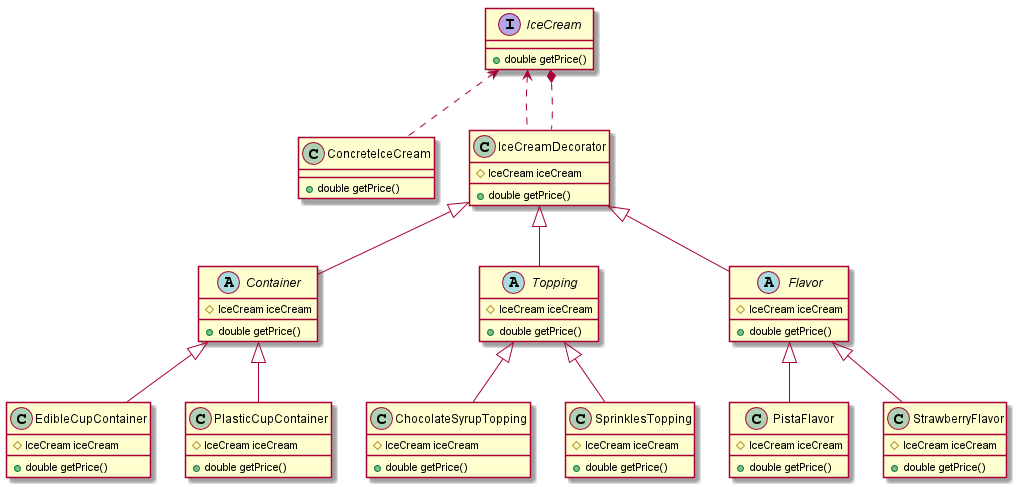

The diagram above was rendered by PlantUML. Its source (embedded in the PNG):
@startuml
interface IceCream {
 +double getPrice()
}

class ConcreteIceCream {
 +double getPrice()
}

class IceCreamDecorator {
 #IceCream iceCream
 +double getPrice()
}

IceCream <.. ConcreteIceCream

IceCream <.. IceCreamDecorator

IceCream *.. IceCreamDecorator


abstract class Container extends IceCreamDecorator{
#IceCream iceCream
+double getPrice()
}
class EdibleCupContainer extends Container {
#IceCream iceCream
+double getPrice()
}
class PlasticCupContainer extends Container {
#IceCream iceCream
+double getPrice()
}

abstract class Topping extends IceCreamDecorator{
#IceCream iceCream
+double getPrice()
}
class ChocolateSyrupTopping extends Topping {
#IceCream iceCream
+double getPrice()
}
class SprinklesTopping extends Topping {
#IceCream iceCream
+double getPrice()
}

abstract class Flavor extends IceCreamDecorator{
#IceCream iceCream
+double getPrice()
}
class PistaFlavor extends Flavor {
#IceCream iceCream
+double getPrice()
}
class StrawberryFlavor extends Flavor {
#IceCream iceCream
+double getPrice()
}


@enduml